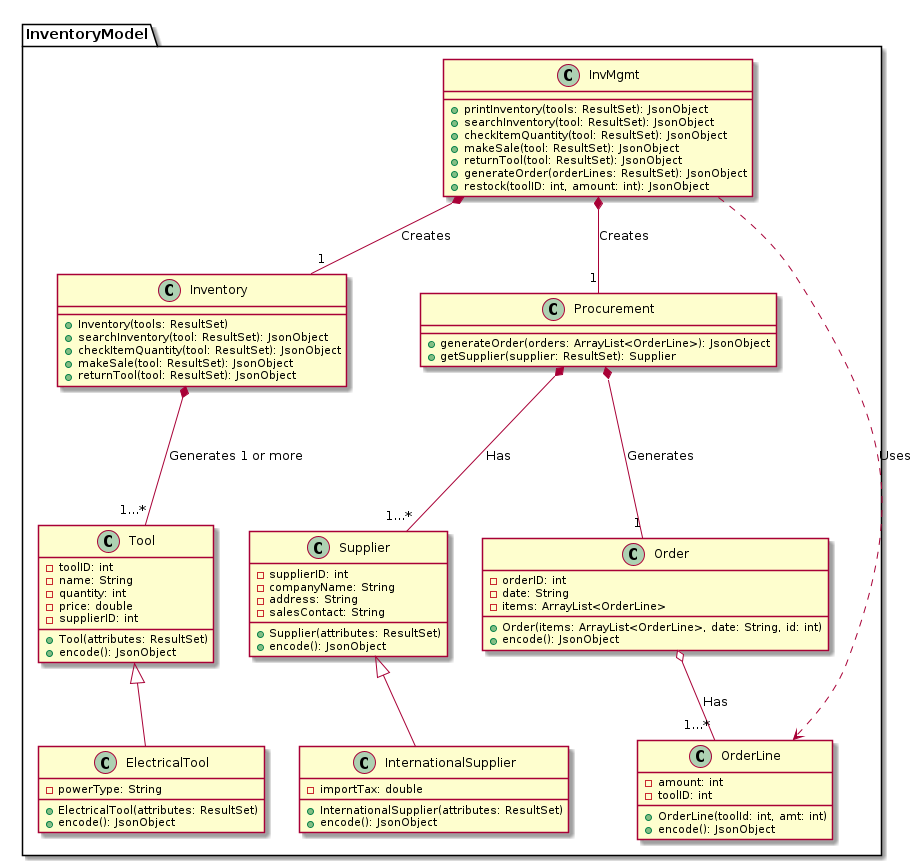

The diagram above was rendered by PlantUML. Its source (embedded in the PNG):
@startuml

package InventoryModel{
class InvMgmt{
    +printInventory(tools: ResultSet): JsonObject
    +searchInventory(tool: ResultSet): JsonObject
    +checkItemQuantity(tool: ResultSet): JsonObject
    +makeSale(tool: ResultSet): JsonObject
    +returnTool(tool: ResultSet): JsonObject
    +generateOrder(orderLines: ResultSet): JsonObject
    +restock(toolID: int, amount: int): JsonObject
}

class Inventory{
    +Inventory(tools: ResultSet)
    +searchInventory(tool: ResultSet): JsonObject
    +checkItemQuantity(tool: ResultSet): JsonObject
    +makeSale(tool: ResultSet): JsonObject
    +returnTool(tool: ResultSet): JsonObject
}

class Tool{
    -toolID: int
    -name: String
    -quantity: int
    -price: double
    -supplierID: int

    +Tool(attributes: ResultSet)
    +encode(): JsonObject
}

class ElectricalTool extends Tool{
    -powerType: String
    +ElectricalTool(attributes: ResultSet)
    +encode(): JsonObject

}

class Procurement {
    +generateOrder(orders: ArrayList<OrderLine>): JsonObject
    +getSupplier(supplier: ResultSet): Supplier
}

class Supplier{
    -supplierID: int
    -companyName: String
    -address: String
    -salesContact: String

    +Supplier(attributes: ResultSet)
    +encode(): JsonObject
}

class InternationalSupplier extends Supplier{
    -importTax: double
    +InternationalSupplier(attributes: ResultSet)
    +encode(): JsonObject

}


class Order{
    -orderID: int
    -date: String
    -items: ArrayList<OrderLine>
    +Order(items: ArrayList<OrderLine>, date: String, id: int)
    +encode(): JsonObject
}

class OrderLine{
    -amount: int
    -toolID: int
    +OrderLine(toolId: int, amt: int)
    +encode(): JsonObject
}


Inventory *--- "1...*" Tool: Generates 1 or more 
Procurement *--- "1" Order: Generates
Procurement *--- "1...*" Supplier: Has 

InvMgmt  ...>  OrderLine: Uses
InvMgmt *-- "1" Inventory: Creates
InvMgmt *-- "1" Procurement: Creates
Order o-- "1...*" OrderLine: Has

@enduml